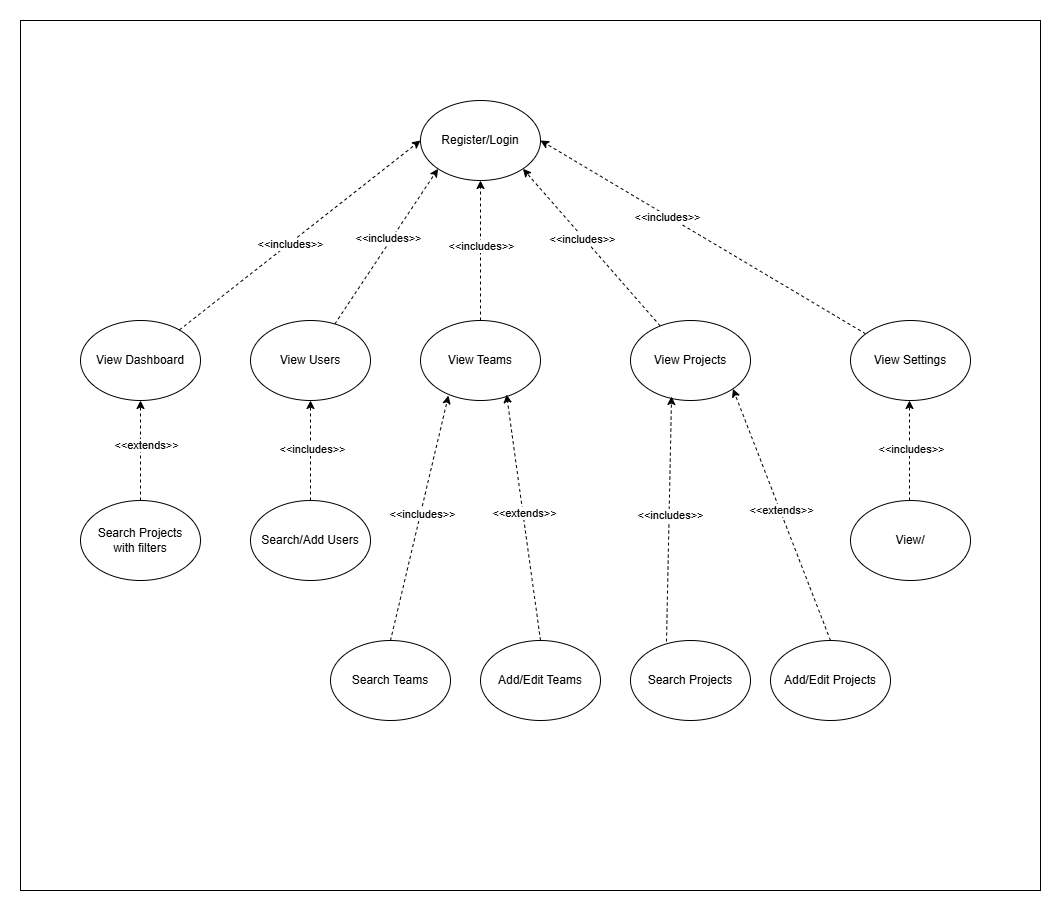

The diagram above was exported from draw.io. Its source (the exported page's mxGraphModel, read from the mxfile embedded in the PNG):
<mxGraphModel dx="2618" dy="2029" grid="1" gridSize="10" guides="1" tooltips="1" connect="1" arrows="1" fold="1" page="1" pageScale="1" pageWidth="850" pageHeight="1100" math="0" shadow="0">
  <root>
    <mxCell id="0" />
    <mxCell id="1" parent="0" />
    <mxCell id="5PTQHRTvQm7ZMAaWncPD-2" parent="1" style="rounded=0;whiteSpace=wrap;html=1;" value="" vertex="1">
      <mxGeometry height="870" width="1020" x="-10" y="-220" as="geometry" />
    </mxCell>
    <mxCell id="5PTQHRTvQm7ZMAaWncPD-3" parent="1" style="ellipse;whiteSpace=wrap;html=1;" value="Register/Login" vertex="1">
      <mxGeometry height="80" width="120" x="390" y="-140" as="geometry" />
    </mxCell>
    <mxCell id="5PTQHRTvQm7ZMAaWncPD-4" parent="1" style="ellipse;whiteSpace=wrap;html=1;" value="View Dashboard" vertex="1">
      <mxGeometry height="80" width="120" x="50" y="80" as="geometry" />
    </mxCell>
    <mxCell id="5PTQHRTvQm7ZMAaWncPD-11" edge="1" parent="1" source="5PTQHRTvQm7ZMAaWncPD-5" style="rounded=0;orthogonalLoop=1;jettySize=auto;html=1;entryX=0;entryY=1;entryDx=0;entryDy=0;dashed=1;" target="5PTQHRTvQm7ZMAaWncPD-3">
      <mxGeometry relative="1" as="geometry" />
    </mxCell>
    <mxCell id="5PTQHRTvQm7ZMAaWncPD-17" connectable="0" parent="5PTQHRTvQm7ZMAaWncPD-11" style="edgeLabel;html=1;align=center;verticalAlign=middle;resizable=0;points=[];" value="&amp;lt;&amp;lt;includes&amp;gt;&amp;gt;" vertex="1">
      <mxGeometry relative="1" x="0.0765" y="3" as="geometry">
        <mxPoint y="-1" as="offset" />
      </mxGeometry>
    </mxCell>
    <mxCell id="5PTQHRTvQm7ZMAaWncPD-5" parent="1" style="ellipse;whiteSpace=wrap;html=1;" value="View Users" vertex="1">
      <mxGeometry height="80" width="120" x="220" y="80" as="geometry" />
    </mxCell>
    <mxCell id="5PTQHRTvQm7ZMAaWncPD-13" edge="1" parent="1" source="5PTQHRTvQm7ZMAaWncPD-6" style="edgeStyle=orthogonalEdgeStyle;rounded=0;orthogonalLoop=1;jettySize=auto;html=1;dashed=1;" target="5PTQHRTvQm7ZMAaWncPD-3">
      <mxGeometry relative="1" as="geometry" />
    </mxCell>
    <mxCell id="5PTQHRTvQm7ZMAaWncPD-18" connectable="0" parent="5PTQHRTvQm7ZMAaWncPD-13" style="edgeLabel;html=1;align=center;verticalAlign=middle;resizable=0;points=[];" value="&amp;lt;&amp;lt;includes&amp;gt;&amp;gt;" vertex="1">
      <mxGeometry relative="1" x="0.0714" as="geometry">
        <mxPoint as="offset" />
      </mxGeometry>
    </mxCell>
    <mxCell id="5PTQHRTvQm7ZMAaWncPD-6" parent="1" style="ellipse;whiteSpace=wrap;html=1;" value="View Teams" vertex="1">
      <mxGeometry height="80" width="120" x="390" y="80" as="geometry" />
    </mxCell>
    <mxCell id="5PTQHRTvQm7ZMAaWncPD-14" edge="1" parent="1" source="5PTQHRTvQm7ZMAaWncPD-7" style="rounded=0;orthogonalLoop=1;jettySize=auto;html=1;entryX=1;entryY=1;entryDx=0;entryDy=0;dashed=1;" target="5PTQHRTvQm7ZMAaWncPD-3">
      <mxGeometry relative="1" as="geometry" />
    </mxCell>
    <mxCell id="5PTQHRTvQm7ZMAaWncPD-19" connectable="0" parent="5PTQHRTvQm7ZMAaWncPD-14" style="edgeLabel;html=1;align=center;verticalAlign=middle;resizable=0;points=[];" value="&amp;lt;&amp;lt;includes&amp;gt;&amp;gt;" vertex="1">
      <mxGeometry relative="1" x="0.127" y="2" as="geometry">
        <mxPoint as="offset" />
      </mxGeometry>
    </mxCell>
    <mxCell id="5PTQHRTvQm7ZMAaWncPD-7" parent="1" style="ellipse;whiteSpace=wrap;html=1;" value="View Projects" vertex="1">
      <mxGeometry height="80" width="120" x="600" y="80" as="geometry" />
    </mxCell>
    <mxCell id="5PTQHRTvQm7ZMAaWncPD-15" edge="1" parent="1" source="5PTQHRTvQm7ZMAaWncPD-9" style="rounded=0;orthogonalLoop=1;jettySize=auto;html=1;entryX=1;entryY=0.5;entryDx=0;entryDy=0;dashed=1;" target="5PTQHRTvQm7ZMAaWncPD-3">
      <mxGeometry relative="1" as="geometry" />
    </mxCell>
    <mxCell id="5PTQHRTvQm7ZMAaWncPD-20" connectable="0" parent="5PTQHRTvQm7ZMAaWncPD-15" style="edgeLabel;html=1;align=center;verticalAlign=middle;resizable=0;points=[];" value="&amp;lt;&amp;lt;includes&amp;gt;&amp;gt;" vertex="1">
      <mxGeometry relative="1" x="0.2251" y="1" as="geometry">
        <mxPoint as="offset" />
      </mxGeometry>
    </mxCell>
    <mxCell id="5PTQHRTvQm7ZMAaWncPD-9" parent="1" style="ellipse;whiteSpace=wrap;html=1;" value="View Settings" vertex="1">
      <mxGeometry height="80" width="120" x="820" y="80" as="geometry" />
    </mxCell>
    <mxCell id="5PTQHRTvQm7ZMAaWncPD-10" edge="1" parent="1" source="5PTQHRTvQm7ZMAaWncPD-4" style="rounded=0;orthogonalLoop=1;jettySize=auto;html=1;dashed=1;">
      <mxGeometry relative="1" as="geometry">
        <mxPoint x="390" y="-100" as="targetPoint" />
      </mxGeometry>
    </mxCell>
    <mxCell id="5PTQHRTvQm7ZMAaWncPD-16" connectable="0" parent="5PTQHRTvQm7ZMAaWncPD-10" style="edgeLabel;html=1;align=center;verticalAlign=middle;resizable=0;points=[];" value="&amp;lt;&amp;lt;includes&amp;gt;&amp;gt;" vertex="1">
      <mxGeometry relative="1" x="-0.0866" as="geometry">
        <mxPoint as="offset" />
      </mxGeometry>
    </mxCell>
    <mxCell id="5PTQHRTvQm7ZMAaWncPD-22" edge="1" parent="1" source="5PTQHRTvQm7ZMAaWncPD-21" style="rounded=0;orthogonalLoop=1;jettySize=auto;html=1;dashed=1;" target="5PTQHRTvQm7ZMAaWncPD-4" value="">
      <mxGeometry relative="1" as="geometry" />
    </mxCell>
    <mxCell id="5PTQHRTvQm7ZMAaWncPD-26" connectable="0" parent="5PTQHRTvQm7ZMAaWncPD-22" style="edgeLabel;html=1;align=center;verticalAlign=middle;resizable=0;points=[];" value="&amp;lt;&amp;lt;extends&amp;gt;&amp;gt;" vertex="1">
      <mxGeometry relative="1" x="0.0948" y="-5" as="geometry">
        <mxPoint y="-1" as="offset" />
      </mxGeometry>
    </mxCell>
    <mxCell id="5PTQHRTvQm7ZMAaWncPD-21" parent="1" style="ellipse;whiteSpace=wrap;html=1;" value="Search Projects&lt;div&gt;with filters&lt;/div&gt;" vertex="1">
      <mxGeometry height="80" width="120" x="50" y="260" as="geometry" />
    </mxCell>
    <mxCell id="5PTQHRTvQm7ZMAaWncPD-25" parent="1" style="ellipse;whiteSpace=wrap;html=1;" value="Search/Add Users" vertex="1">
      <mxGeometry height="80" width="120" x="220" y="260" as="geometry" />
    </mxCell>
    <mxCell id="5PTQHRTvQm7ZMAaWncPD-27" edge="1" parent="1" source="5PTQHRTvQm7ZMAaWncPD-25" style="rounded=0;orthogonalLoop=1;jettySize=auto;html=1;entryX=0.5;entryY=1;entryDx=0;entryDy=0;dashed=1;" target="5PTQHRTvQm7ZMAaWncPD-5">
      <mxGeometry relative="1" as="geometry" />
    </mxCell>
    <mxCell id="5PTQHRTvQm7ZMAaWncPD-28" connectable="0" parent="5PTQHRTvQm7ZMAaWncPD-27" style="edgeLabel;html=1;align=center;verticalAlign=middle;resizable=0;points=[];" value="&amp;lt;&amp;lt;includes&amp;gt;&amp;gt;" vertex="1">
      <mxGeometry relative="1" x="0.0326" y="-1" as="geometry">
        <mxPoint as="offset" />
      </mxGeometry>
    </mxCell>
    <mxCell id="5PTQHRTvQm7ZMAaWncPD-29" parent="1" style="ellipse;whiteSpace=wrap;html=1;" value="Search Teams" vertex="1">
      <mxGeometry height="80" width="120" x="300" y="400" as="geometry" />
    </mxCell>
    <mxCell id="5PTQHRTvQm7ZMAaWncPD-32" edge="1" parent="1" source="5PTQHRTvQm7ZMAaWncPD-29" style="rounded=0;orthogonalLoop=1;jettySize=auto;html=1;entryX=0.233;entryY=0.938;entryDx=0;entryDy=0;dashed=1;exitX=0.5;exitY=0;exitDx=0;exitDy=0;entryPerimeter=0;" target="5PTQHRTvQm7ZMAaWncPD-6">
      <mxGeometry relative="1" as="geometry">
        <mxPoint x="449" y="260" as="sourcePoint" />
        <mxPoint x="449" y="160" as="targetPoint" />
      </mxGeometry>
    </mxCell>
    <mxCell id="5PTQHRTvQm7ZMAaWncPD-33" connectable="0" parent="5PTQHRTvQm7ZMAaWncPD-32" style="edgeLabel;html=1;align=center;verticalAlign=middle;resizable=0;points=[];" value="&amp;lt;&amp;lt;includes&amp;gt;&amp;gt;" vertex="1">
      <mxGeometry relative="1" x="0.0326" y="-1" as="geometry">
        <mxPoint as="offset" />
      </mxGeometry>
    </mxCell>
    <mxCell id="5PTQHRTvQm7ZMAaWncPD-42" parent="1" style="ellipse;whiteSpace=wrap;html=1;" value="Search Projects" vertex="1">
      <mxGeometry height="80" width="120" x="600" y="400" as="geometry" />
    </mxCell>
    <mxCell id="5PTQHRTvQm7ZMAaWncPD-43" edge="1" parent="1" source="5PTQHRTvQm7ZMAaWncPD-42" style="rounded=0;orthogonalLoop=1;jettySize=auto;html=1;entryX=0.342;entryY=0.95;entryDx=0;entryDy=0;dashed=1;entryPerimeter=0;exitX=0.3;exitY=0.013;exitDx=0;exitDy=0;exitPerimeter=0;" target="5PTQHRTvQm7ZMAaWncPD-7">
      <mxGeometry relative="1" as="geometry">
        <mxPoint x="619" y="260" as="sourcePoint" />
        <mxPoint x="619" y="160" as="targetPoint" />
      </mxGeometry>
    </mxCell>
    <mxCell id="5PTQHRTvQm7ZMAaWncPD-44" connectable="0" parent="5PTQHRTvQm7ZMAaWncPD-43" style="edgeLabel;html=1;align=center;verticalAlign=middle;resizable=0;points=[];" value="&amp;lt;&amp;lt;includes&amp;gt;&amp;gt;" vertex="1">
      <mxGeometry relative="1" x="0.0326" y="-1" as="geometry">
        <mxPoint as="offset" />
      </mxGeometry>
    </mxCell>
    <mxCell id="5PTQHRTvQm7ZMAaWncPD-45" parent="1" style="ellipse;whiteSpace=wrap;html=1;" value="View/" vertex="1">
      <mxGeometry height="80" width="120" x="820" y="260" as="geometry" />
    </mxCell>
    <mxCell id="5PTQHRTvQm7ZMAaWncPD-46" edge="1" parent="1" style="rounded=0;orthogonalLoop=1;jettySize=auto;html=1;entryX=0.5;entryY=1;entryDx=0;entryDy=0;dashed=1;">
      <mxGeometry relative="1" as="geometry">
        <mxPoint x="879" y="260" as="sourcePoint" />
        <mxPoint x="879" y="160" as="targetPoint" />
      </mxGeometry>
    </mxCell>
    <mxCell id="5PTQHRTvQm7ZMAaWncPD-47" connectable="0" parent="5PTQHRTvQm7ZMAaWncPD-46" style="edgeLabel;html=1;align=center;verticalAlign=middle;resizable=0;points=[];" value="&amp;lt;&amp;lt;includes&amp;gt;&amp;gt;" vertex="1">
      <mxGeometry relative="1" x="0.0326" y="-1" as="geometry">
        <mxPoint as="offset" />
      </mxGeometry>
    </mxCell>
    <mxCell id="5PTQHRTvQm7ZMAaWncPD-50" parent="1" style="ellipse;whiteSpace=wrap;html=1;" value="Add/Edit Teams" vertex="1">
      <mxGeometry height="80" width="120" x="450" y="400" as="geometry" />
    </mxCell>
    <mxCell id="5PTQHRTvQm7ZMAaWncPD-51" edge="1" parent="1" source="5PTQHRTvQm7ZMAaWncPD-50" style="rounded=0;orthogonalLoop=1;jettySize=auto;html=1;entryX=0.717;entryY=0.925;entryDx=0;entryDy=0;dashed=1;exitX=0.5;exitY=0;exitDx=0;exitDy=0;entryPerimeter=0;" target="5PTQHRTvQm7ZMAaWncPD-6">
      <mxGeometry relative="1" as="geometry">
        <mxPoint x="599" y="254.96" as="sourcePoint" />
        <mxPoint x="568" y="149.96" as="targetPoint" />
      </mxGeometry>
    </mxCell>
    <mxCell id="5PTQHRTvQm7ZMAaWncPD-52" connectable="0" parent="5PTQHRTvQm7ZMAaWncPD-51" style="edgeLabel;html=1;align=center;verticalAlign=middle;resizable=0;points=[];" value="&amp;lt;&amp;lt;extends&amp;gt;&amp;gt;" vertex="1">
      <mxGeometry relative="1" x="0.0326" y="-1" as="geometry">
        <mxPoint as="offset" />
      </mxGeometry>
    </mxCell>
    <mxCell id="5PTQHRTvQm7ZMAaWncPD-59" parent="1" style="ellipse;whiteSpace=wrap;html=1;" value="Add/Edit Projects" vertex="1">
      <mxGeometry height="80" width="120" x="740" y="400" as="geometry" />
    </mxCell>
    <mxCell id="5PTQHRTvQm7ZMAaWncPD-60" edge="1" parent="1" source="5PTQHRTvQm7ZMAaWncPD-59" style="rounded=0;orthogonalLoop=1;jettySize=auto;html=1;entryX=1;entryY=1;entryDx=0;entryDy=0;dashed=1;exitX=0.5;exitY=0;exitDx=0;exitDy=0;" target="5PTQHRTvQm7ZMAaWncPD-7">
      <mxGeometry relative="1" as="geometry">
        <mxPoint x="889" y="254.96" as="sourcePoint" />
        <mxPoint x="766" y="154" as="targetPoint" />
      </mxGeometry>
    </mxCell>
    <mxCell id="5PTQHRTvQm7ZMAaWncPD-61" connectable="0" parent="5PTQHRTvQm7ZMAaWncPD-60" style="edgeLabel;html=1;align=center;verticalAlign=middle;resizable=0;points=[];" value="&amp;lt;&amp;lt;extends&amp;gt;&amp;gt;" vertex="1">
      <mxGeometry relative="1" x="0.0326" y="-1" as="geometry">
        <mxPoint as="offset" />
      </mxGeometry>
    </mxCell>
  </root>
</mxGraphModel>